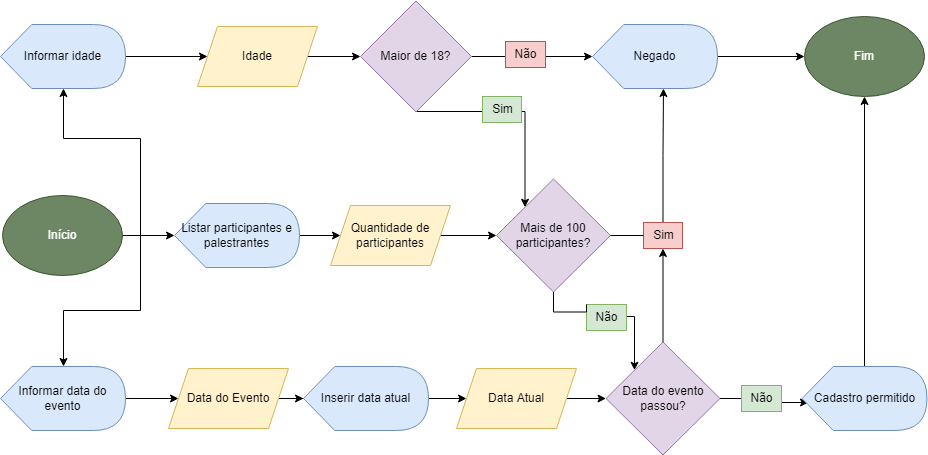

The diagram above was exported from draw.io. Its source (the exported page's mxGraphModel, read from the mxfile embedded in the PNG):
<mxGraphModel dx="1342" dy="1382" grid="0" gridSize="10" guides="1" tooltips="1" connect="1" arrows="1" fold="1" page="0" pageScale="1" pageWidth="827" pageHeight="1169" background="#999999" math="0" shadow="0">
  <root>
    <mxCell id="0" />
    <mxCell id="1" parent="0" />
    <mxCell id="2kRDgr5zWMboqsdmiVaj-25" value="" style="edgeStyle=orthogonalEdgeStyle;rounded=0;orthogonalLoop=1;jettySize=auto;html=1;" edge="1" parent="1" source="2kRDgr5zWMboqsdmiVaj-1" target="2kRDgr5zWMboqsdmiVaj-24">
      <mxGeometry relative="1" as="geometry" />
    </mxCell>
    <mxCell id="2kRDgr5zWMboqsdmiVaj-35" value="" style="edgeStyle=orthogonalEdgeStyle;rounded=0;orthogonalLoop=1;jettySize=auto;html=1;" edge="1" parent="1" source="2kRDgr5zWMboqsdmiVaj-1" target="2kRDgr5zWMboqsdmiVaj-5">
      <mxGeometry relative="1" as="geometry">
        <Array as="points">
          <mxPoint x="87" y="-532" />
          <mxPoint x="87" y="-629" />
          <mxPoint x="10" y="-629" />
        </Array>
      </mxGeometry>
    </mxCell>
    <mxCell id="2kRDgr5zWMboqsdmiVaj-36" value="" style="edgeStyle=orthogonalEdgeStyle;rounded=0;orthogonalLoop=1;jettySize=auto;html=1;" edge="1" parent="1" target="2kRDgr5zWMboqsdmiVaj-22">
      <mxGeometry relative="1" as="geometry">
        <mxPoint x="87" y="-532" as="sourcePoint" />
        <Array as="points">
          <mxPoint x="10" y="-457" />
        </Array>
      </mxGeometry>
    </mxCell>
    <mxCell id="2kRDgr5zWMboqsdmiVaj-1" value="Início" style="ellipse;whiteSpace=wrap;html=1;fillColor=#6d8764;fontColor=#ffffff;strokeColor=#3A5431;" vertex="1" parent="1">
      <mxGeometry x="-51" y="-572" width="120" height="80" as="geometry" />
    </mxCell>
    <mxCell id="2kRDgr5zWMboqsdmiVaj-8" value="" style="edgeStyle=orthogonalEdgeStyle;rounded=0;orthogonalLoop=1;jettySize=auto;html=1;entryX=0;entryY=0.5;entryDx=0;entryDy=0;" edge="1" parent="1" source="2kRDgr5zWMboqsdmiVaj-5" target="2kRDgr5zWMboqsdmiVaj-16">
      <mxGeometry relative="1" as="geometry" />
    </mxCell>
    <mxCell id="2kRDgr5zWMboqsdmiVaj-5" value="Informar idade" style="shape=display;whiteSpace=wrap;html=1;fillColor=#dae8fc;strokeColor=#6c8ebf;" vertex="1" parent="1">
      <mxGeometry x="-53" y="-743" width="125" height="64" as="geometry" />
    </mxCell>
    <mxCell id="2kRDgr5zWMboqsdmiVaj-10" value="" style="edgeStyle=orthogonalEdgeStyle;rounded=0;orthogonalLoop=1;jettySize=auto;html=1;entryX=0;entryY=0;entryDx=0;entryDy=0;" edge="1" parent="1" source="2kRDgr5zWMboqsdmiVaj-7" target="2kRDgr5zWMboqsdmiVaj-26">
      <mxGeometry relative="1" as="geometry">
        <Array as="points">
          <mxPoint x="472" y="-656" />
        </Array>
      </mxGeometry>
    </mxCell>
    <mxCell id="2kRDgr5zWMboqsdmiVaj-51" value="" style="edgeStyle=orthogonalEdgeStyle;rounded=0;orthogonalLoop=1;jettySize=auto;html=1;entryX=0;entryY=0.5;entryDx=0;entryDy=0;entryPerimeter=0;" edge="1" parent="1" source="2kRDgr5zWMboqsdmiVaj-7" target="2kRDgr5zWMboqsdmiVaj-9">
      <mxGeometry relative="1" as="geometry" />
    </mxCell>
    <mxCell id="2kRDgr5zWMboqsdmiVaj-7" value="Maior de 18?" style="rhombus;whiteSpace=wrap;html=1;fillColor=#e1d5e7;strokeColor=#9673a6;" vertex="1" parent="1">
      <mxGeometry x="307" y="-766.5" width="111" height="111" as="geometry" />
    </mxCell>
    <mxCell id="2kRDgr5zWMboqsdmiVaj-13" value="" style="edgeStyle=orthogonalEdgeStyle;rounded=0;orthogonalLoop=1;jettySize=auto;html=1;" edge="1" parent="1" source="2kRDgr5zWMboqsdmiVaj-9" target="2kRDgr5zWMboqsdmiVaj-12">
      <mxGeometry relative="1" as="geometry" />
    </mxCell>
    <mxCell id="2kRDgr5zWMboqsdmiVaj-9" value="Negado" style="shape=display;whiteSpace=wrap;html=1;fillColor=#dae8fc;strokeColor=#6c8ebf;" vertex="1" parent="1">
      <mxGeometry x="539" y="-743" width="125" height="64" as="geometry" />
    </mxCell>
    <mxCell id="2kRDgr5zWMboqsdmiVaj-11" value="Não" style="text;html=1;align=center;verticalAlign=middle;resizable=0;points=[];autosize=1;strokeColor=#b85450;fillColor=#f8cecc;" vertex="1" parent="1">
      <mxGeometry x="452" y="-726" width="40" height="26" as="geometry" />
    </mxCell>
    <mxCell id="2kRDgr5zWMboqsdmiVaj-12" value="Fim" style="ellipse;whiteSpace=wrap;html=1;fillColor=#6d8764;fontColor=#ffffff;strokeColor=#3A5431;" vertex="1" parent="1">
      <mxGeometry x="751" y="-751" width="120" height="80" as="geometry" />
    </mxCell>
    <mxCell id="2kRDgr5zWMboqsdmiVaj-18" value="" style="edgeStyle=orthogonalEdgeStyle;rounded=0;orthogonalLoop=1;jettySize=auto;html=1;" edge="1" parent="1" source="2kRDgr5zWMboqsdmiVaj-16" target="2kRDgr5zWMboqsdmiVaj-7">
      <mxGeometry relative="1" as="geometry" />
    </mxCell>
    <mxCell id="2kRDgr5zWMboqsdmiVaj-16" value="Idade" style="shape=parallelogram;perimeter=parallelogramPerimeter;whiteSpace=wrap;html=1;fixedSize=1;fillColor=#fff2cc;strokeColor=#d6b656;" vertex="1" parent="1">
      <mxGeometry x="144" y="-741" width="120" height="60" as="geometry" />
    </mxCell>
    <mxCell id="2kRDgr5zWMboqsdmiVaj-42" value="" style="edgeStyle=orthogonalEdgeStyle;rounded=0;orthogonalLoop=1;jettySize=auto;html=1;" edge="1" parent="1" source="2kRDgr5zWMboqsdmiVaj-22" target="2kRDgr5zWMboqsdmiVaj-40">
      <mxGeometry relative="1" as="geometry" />
    </mxCell>
    <mxCell id="2kRDgr5zWMboqsdmiVaj-22" value="Informar data do evento" style="shape=display;whiteSpace=wrap;html=1;fillColor=#dae8fc;strokeColor=#6c8ebf;" vertex="1" parent="1">
      <mxGeometry x="-53" y="-401" width="125" height="64" as="geometry" />
    </mxCell>
    <mxCell id="2kRDgr5zWMboqsdmiVaj-38" value="" style="edgeStyle=orthogonalEdgeStyle;rounded=0;orthogonalLoop=1;jettySize=auto;html=1;" edge="1" parent="1" source="2kRDgr5zWMboqsdmiVaj-24" target="2kRDgr5zWMboqsdmiVaj-37">
      <mxGeometry relative="1" as="geometry" />
    </mxCell>
    <mxCell id="2kRDgr5zWMboqsdmiVaj-24" value="Listar participantes e palestrantes" style="shape=display;whiteSpace=wrap;html=1;fillColor=#dae8fc;strokeColor=#6c8ebf;" vertex="1" parent="1">
      <mxGeometry x="121" y="-564" width="125" height="64" as="geometry" />
    </mxCell>
    <mxCell id="2kRDgr5zWMboqsdmiVaj-29" value="" style="edgeStyle=orthogonalEdgeStyle;rounded=0;orthogonalLoop=1;jettySize=auto;html=1;startArrow=none;entryX=0.568;entryY=1;entryDx=0;entryDy=0;entryPerimeter=0;" edge="1" parent="1" source="2kRDgr5zWMboqsdmiVaj-30" target="2kRDgr5zWMboqsdmiVaj-9">
      <mxGeometry relative="1" as="geometry">
        <mxPoint x="620" y="-532" as="targetPoint" />
      </mxGeometry>
    </mxCell>
    <mxCell id="2kRDgr5zWMboqsdmiVaj-53" value="" style="edgeStyle=orthogonalEdgeStyle;rounded=0;orthogonalLoop=1;jettySize=auto;html=1;entryX=0;entryY=0;entryDx=0;entryDy=0;startArrow=none;exitX=1;exitY=0.462;exitDx=0;exitDy=0;exitPerimeter=0;" edge="1" parent="1" source="2kRDgr5zWMboqsdmiVaj-54" target="2kRDgr5zWMboqsdmiVaj-46">
      <mxGeometry relative="1" as="geometry">
        <Array as="points">
          <mxPoint x="581" y="-451" />
        </Array>
      </mxGeometry>
    </mxCell>
    <mxCell id="2kRDgr5zWMboqsdmiVaj-26" value="Mais de 100 participantes?" style="rhombus;whiteSpace=wrap;html=1;fillColor=#e1d5e7;strokeColor=#9673a6;" vertex="1" parent="1">
      <mxGeometry x="443" y="-588.5" width="114" height="113" as="geometry" />
    </mxCell>
    <mxCell id="2kRDgr5zWMboqsdmiVaj-30" value="Sim" style="text;html=1;align=center;verticalAlign=middle;resizable=0;points=[];autosize=1;strokeColor=#b85450;fillColor=#f8cecc;" vertex="1" parent="1">
      <mxGeometry x="590" y="-545" width="39" height="26" as="geometry" />
    </mxCell>
    <mxCell id="2kRDgr5zWMboqsdmiVaj-31" value="" style="edgeStyle=orthogonalEdgeStyle;rounded=0;orthogonalLoop=1;jettySize=auto;html=1;endArrow=none;" edge="1" parent="1" source="2kRDgr5zWMboqsdmiVaj-26" target="2kRDgr5zWMboqsdmiVaj-30">
      <mxGeometry relative="1" as="geometry">
        <mxPoint x="404" y="-532" as="sourcePoint" />
        <mxPoint x="536" y="-532" as="targetPoint" />
      </mxGeometry>
    </mxCell>
    <mxCell id="2kRDgr5zWMboqsdmiVaj-39" value="" style="edgeStyle=orthogonalEdgeStyle;rounded=0;orthogonalLoop=1;jettySize=auto;html=1;" edge="1" parent="1" source="2kRDgr5zWMboqsdmiVaj-37" target="2kRDgr5zWMboqsdmiVaj-26">
      <mxGeometry relative="1" as="geometry" />
    </mxCell>
    <mxCell id="2kRDgr5zWMboqsdmiVaj-37" value="Quantidade de&lt;br&gt;participantes" style="shape=parallelogram;perimeter=parallelogramPerimeter;whiteSpace=wrap;html=1;fixedSize=1;fillColor=#fff2cc;strokeColor=#d6b656;" vertex="1" parent="1">
      <mxGeometry x="277" y="-562" width="120" height="60" as="geometry" />
    </mxCell>
    <mxCell id="2kRDgr5zWMboqsdmiVaj-44" value="" style="edgeStyle=orthogonalEdgeStyle;rounded=0;orthogonalLoop=1;jettySize=auto;html=1;" edge="1" parent="1" source="2kRDgr5zWMboqsdmiVaj-40" target="2kRDgr5zWMboqsdmiVaj-43">
      <mxGeometry relative="1" as="geometry" />
    </mxCell>
    <mxCell id="2kRDgr5zWMboqsdmiVaj-40" value="Data do Evento" style="shape=parallelogram;perimeter=parallelogramPerimeter;whiteSpace=wrap;html=1;fixedSize=1;fillColor=#fff2cc;strokeColor=#d6b656;" vertex="1" parent="1">
      <mxGeometry x="115" y="-399" width="120" height="60" as="geometry" />
    </mxCell>
    <mxCell id="2kRDgr5zWMboqsdmiVaj-47" value="" style="edgeStyle=orthogonalEdgeStyle;rounded=0;orthogonalLoop=1;jettySize=auto;html=1;" edge="1" parent="1" source="2kRDgr5zWMboqsdmiVaj-43" target="2kRDgr5zWMboqsdmiVaj-45">
      <mxGeometry relative="1" as="geometry" />
    </mxCell>
    <mxCell id="2kRDgr5zWMboqsdmiVaj-43" value="Inserir data atual" style="shape=display;whiteSpace=wrap;html=1;fillColor=#dae8fc;strokeColor=#6c8ebf;" vertex="1" parent="1">
      <mxGeometry x="250" y="-401" width="125" height="64" as="geometry" />
    </mxCell>
    <mxCell id="2kRDgr5zWMboqsdmiVaj-48" value="" style="edgeStyle=orthogonalEdgeStyle;rounded=0;orthogonalLoop=1;jettySize=auto;html=1;" edge="1" parent="1" source="2kRDgr5zWMboqsdmiVaj-45" target="2kRDgr5zWMboqsdmiVaj-46">
      <mxGeometry relative="1" as="geometry" />
    </mxCell>
    <mxCell id="2kRDgr5zWMboqsdmiVaj-45" value="Data Atual" style="shape=parallelogram;perimeter=parallelogramPerimeter;whiteSpace=wrap;html=1;fixedSize=1;fillColor=#fff2cc;strokeColor=#d6b656;" vertex="1" parent="1">
      <mxGeometry x="403" y="-399" width="120" height="60" as="geometry" />
    </mxCell>
    <mxCell id="2kRDgr5zWMboqsdmiVaj-49" value="" style="edgeStyle=orthogonalEdgeStyle;rounded=0;orthogonalLoop=1;jettySize=auto;html=1;" edge="1" parent="1" source="2kRDgr5zWMboqsdmiVaj-46" target="2kRDgr5zWMboqsdmiVaj-30">
      <mxGeometry relative="1" as="geometry" />
    </mxCell>
    <mxCell id="2kRDgr5zWMboqsdmiVaj-60" value="" style="edgeStyle=orthogonalEdgeStyle;rounded=0;orthogonalLoop=1;jettySize=auto;html=1;entryX=0;entryY=0.5;entryDx=0;entryDy=0;entryPerimeter=0;" edge="1" parent="1" source="2kRDgr5zWMboqsdmiVaj-46" target="2kRDgr5zWMboqsdmiVaj-57">
      <mxGeometry relative="1" as="geometry" />
    </mxCell>
    <mxCell id="2kRDgr5zWMboqsdmiVaj-46" value="Data do evento passou?" style="rhombus;whiteSpace=wrap;html=1;fillColor=#e1d5e7;strokeColor=#9673a6;" vertex="1" parent="1">
      <mxGeometry x="552.5" y="-425.5" width="114" height="113" as="geometry" />
    </mxCell>
    <mxCell id="2kRDgr5zWMboqsdmiVaj-52" value="Sim" style="text;html=1;align=center;verticalAlign=middle;resizable=0;points=[];autosize=1;strokeColor=#82b366;fillColor=#d5e8d4;" vertex="1" parent="1">
      <mxGeometry x="429" y="-671" width="39" height="26" as="geometry" />
    </mxCell>
    <mxCell id="2kRDgr5zWMboqsdmiVaj-54" value="Não" style="text;html=1;align=center;verticalAlign=middle;resizable=0;points=[];autosize=1;strokeColor=#82b366;fillColor=#d5e8d4;" vertex="1" parent="1">
      <mxGeometry x="533" y="-463" width="40" height="26" as="geometry" />
    </mxCell>
    <mxCell id="2kRDgr5zWMboqsdmiVaj-55" value="" style="edgeStyle=orthogonalEdgeStyle;rounded=0;orthogonalLoop=1;jettySize=auto;html=1;entryX=0;entryY=0;entryDx=0;entryDy=0;endArrow=none;" edge="1" parent="1" source="2kRDgr5zWMboqsdmiVaj-26" target="2kRDgr5zWMboqsdmiVaj-54">
      <mxGeometry relative="1" as="geometry">
        <mxPoint x="500" y="-475.5" as="sourcePoint" />
        <mxPoint x="581" y="-397.25" as="targetPoint" />
      </mxGeometry>
    </mxCell>
    <mxCell id="2kRDgr5zWMboqsdmiVaj-61" style="edgeStyle=orthogonalEdgeStyle;rounded=0;orthogonalLoop=1;jettySize=auto;html=1;entryX=0.5;entryY=1;entryDx=0;entryDy=0;" edge="1" parent="1" source="2kRDgr5zWMboqsdmiVaj-57" target="2kRDgr5zWMboqsdmiVaj-12">
      <mxGeometry relative="1" as="geometry" />
    </mxCell>
    <mxCell id="2kRDgr5zWMboqsdmiVaj-57" value="Cadastro permitido" style="shape=display;whiteSpace=wrap;html=1;fillColor=#dae8fc;strokeColor=#6c8ebf;" vertex="1" parent="1">
      <mxGeometry x="748.5" y="-401" width="125" height="64" as="geometry" />
    </mxCell>
    <mxCell id="2kRDgr5zWMboqsdmiVaj-58" value="Não" style="text;html=1;align=center;verticalAlign=middle;resizable=0;points=[];autosize=1;strokeColor=#82b366;fillColor=#d5e8d4;" vertex="1" parent="1">
      <mxGeometry x="688" y="-382" width="40" height="26" as="geometry" />
    </mxCell>
  </root>
</mxGraphModel>